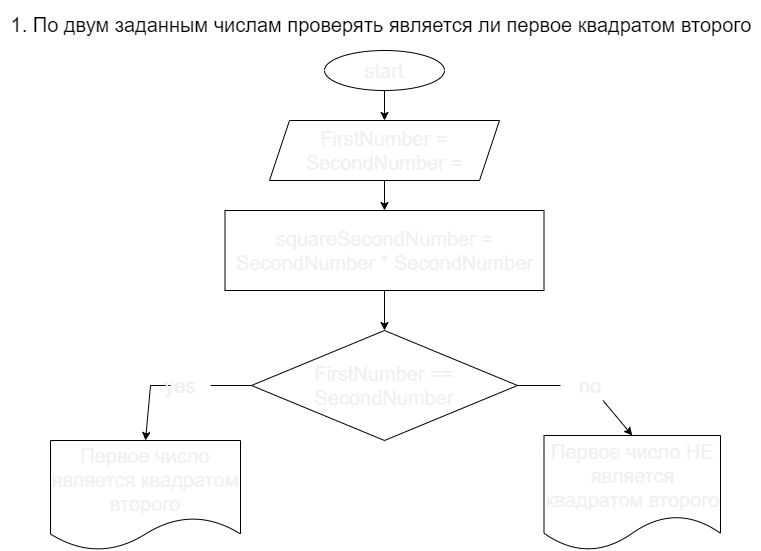

The diagram above was exported from draw.io. Its source (the exported page's mxGraphModel, read from the mxfile embedded in the PNG):
<mxGraphModel dx="1502" dy="986" grid="1" gridSize="10" guides="1" tooltips="1" connect="1" arrows="1" fold="1" page="1" pageScale="1" pageWidth="827" pageHeight="1169" math="0" shadow="0">
  <root>
    <mxCell id="0" />
    <mxCell id="1" parent="0" />
    <mxCell id="2" value="&lt;h1 style=&quot;font-size: 20px&quot;&gt;&lt;span class=&quot;Apple-converted-space&quot; style=&quot;font-weight: 400&quot;&gt;&amp;nbsp;&lt;/span&gt;&lt;span style=&quot;font-weight: 400&quot;&gt;1. По двум заданным числам проверять является ли первое квадратом второго&lt;/span&gt;&lt;br&gt;&lt;/h1&gt;" style="text;html=1;strokeColor=none;fillColor=none;spacing=5;spacingTop=-20;whiteSpace=wrap;overflow=hidden;rounded=0;" vertex="1" parent="1">
      <mxGeometry x="30" y="20" width="760" height="120" as="geometry" />
    </mxCell>
    <mxCell id="7" value="" style="edgeStyle=none;html=1;fontSize=20;fontColor=#F0F0F0;" edge="1" parent="1" source="3" target="4">
      <mxGeometry relative="1" as="geometry" />
    </mxCell>
    <mxCell id="3" value="start" style="ellipse;whiteSpace=wrap;html=1;fontSize=20;fontColor=#F0F0F0;" vertex="1" parent="1">
      <mxGeometry x="354" y="60" width="120" height="40" as="geometry" />
    </mxCell>
    <mxCell id="8" value="" style="edgeStyle=none;html=1;fontSize=20;fontColor=#F0F0F0;" edge="1" parent="1" source="4" target="5">
      <mxGeometry relative="1" as="geometry" />
    </mxCell>
    <mxCell id="4" value="FirstNumber =&lt;br&gt;SecondNumber =" style="shape=parallelogram;perimeter=parallelogramPerimeter;whiteSpace=wrap;html=1;fixedSize=1;fontSize=20;fontColor=#F0F0F0;" vertex="1" parent="1">
      <mxGeometry x="299" y="130" width="230" height="60" as="geometry" />
    </mxCell>
    <mxCell id="9" value="" style="edgeStyle=none;html=1;fontSize=20;fontColor=#F0F0F0;" edge="1" parent="1" source="5" target="6">
      <mxGeometry relative="1" as="geometry" />
    </mxCell>
    <mxCell id="5" value="squareSecondNumber = SecondNumber * SecondNumber" style="rounded=0;whiteSpace=wrap;html=1;fontSize=20;fontColor=#F0F0F0;" vertex="1" parent="1">
      <mxGeometry x="254.5" y="220" width="319" height="80" as="geometry" />
    </mxCell>
    <mxCell id="15" style="edgeStyle=none;html=1;exitX=0;exitY=0.5;exitDx=0;exitDy=0;entryX=0.5;entryY=0;entryDx=0;entryDy=0;fontSize=20;fontColor=#F0F0F0;startArrow=none;" edge="1" parent="1" source="17" target="11">
      <mxGeometry relative="1" as="geometry" />
    </mxCell>
    <mxCell id="16" style="edgeStyle=none;html=1;entryX=0.5;entryY=0;entryDx=0;entryDy=0;fontSize=20;fontColor=#F0F0F0;startArrow=none;" edge="1" parent="1" source="19" target="12">
      <mxGeometry relative="1" as="geometry" />
    </mxCell>
    <mxCell id="6" value="FirstNumber == SecondNumber" style="rhombus;whiteSpace=wrap;html=1;fontSize=20;fontColor=#F0F0F0;" vertex="1" parent="1">
      <mxGeometry x="281" y="340" width="266" height="110" as="geometry" />
    </mxCell>
    <mxCell id="11" value="Первое число является квадратом второго" style="shape=document;whiteSpace=wrap;html=1;boundedLbl=1;fontSize=20;fontColor=#F0F0F0;" vertex="1" parent="1">
      <mxGeometry x="80" y="450" width="190" height="110" as="geometry" />
    </mxCell>
    <mxCell id="12" value="Первое число НЕ является квадратом второго" style="shape=document;whiteSpace=wrap;html=1;boundedLbl=1;fontSize=20;fontColor=#F0F0F0;" vertex="1" parent="1">
      <mxGeometry x="573.5" y="445" width="176.5" height="115" as="geometry" />
    </mxCell>
    <mxCell id="18" value="" style="edgeStyle=none;html=1;exitX=0;exitY=0.5;exitDx=0;exitDy=0;fontSize=20;fontColor=#F0F0F0;endArrow=none;startArrow=none;" edge="1" parent="1" source="17">
      <mxGeometry relative="1" as="geometry">
        <mxPoint x="281" y="395" as="sourcePoint" />
        <mxPoint x="200" y="395" as="targetPoint" />
      </mxGeometry>
    </mxCell>
    <mxCell id="19" value="no" style="text;html=1;strokeColor=none;fillColor=none;align=center;verticalAlign=middle;whiteSpace=wrap;rounded=0;fontSize=20;fontColor=#F0F0F0;" vertex="1" parent="1">
      <mxGeometry x="590" y="380" width="60" height="30" as="geometry" />
    </mxCell>
    <mxCell id="20" value="" style="edgeStyle=none;html=1;exitX=1;exitY=0.5;exitDx=0;exitDy=0;fontSize=20;fontColor=#F0F0F0;endArrow=none;" edge="1" parent="1" source="6">
      <mxGeometry relative="1" as="geometry">
        <mxPoint x="547" y="395" as="sourcePoint" />
        <mxPoint x="590" y="395" as="targetPoint" />
      </mxGeometry>
    </mxCell>
    <mxCell id="17" value="yes" style="text;html=1;strokeColor=none;fillColor=none;align=center;verticalAlign=middle;whiteSpace=wrap;rounded=0;fontSize=20;fontColor=#F0F0F0;" vertex="1" parent="1">
      <mxGeometry x="180" y="380" width="60" height="30" as="geometry" />
    </mxCell>
    <mxCell id="21" value="" style="edgeStyle=none;html=1;exitX=0;exitY=0.5;exitDx=0;exitDy=0;fontSize=20;fontColor=#F0F0F0;endArrow=none;" edge="1" parent="1" source="6" target="17">
      <mxGeometry relative="1" as="geometry">
        <mxPoint x="281" y="395" as="sourcePoint" />
        <mxPoint x="200" y="395" as="targetPoint" />
      </mxGeometry>
    </mxCell>
  </root>
</mxGraphModel>